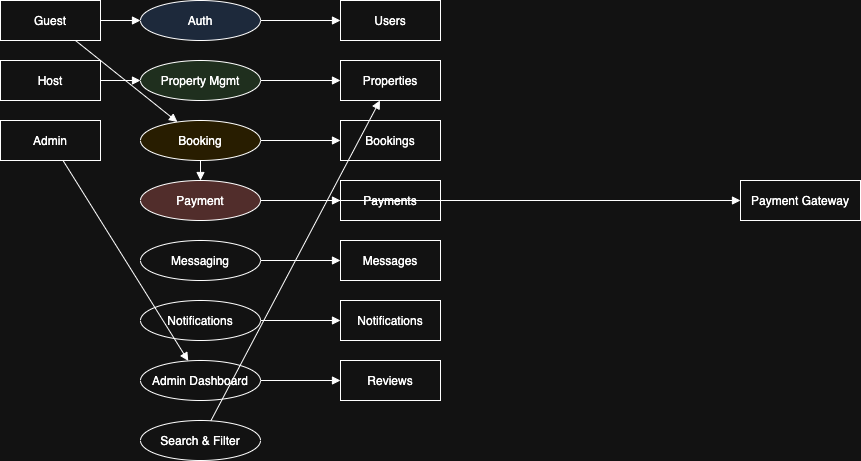

The diagram above was exported from draw.io. Its source (the exported page's mxGraphModel, read from the mxfile embedded in the PNG):
<mxGraphModel dx="938" dy="648" grid="1" gridSize="10" guides="1" tooltips="1" connect="1" arrows="1" fold="1" page="1" pageScale="1" pageWidth="827" pageHeight="1169" math="0" shadow="0">
  <root>
    <mxCell id="0" />
    <mxCell id="1" parent="0" />
    <mxCell id="guest" value="Guest" style="shape=rectangle;" parent="1" vertex="1">
      <mxGeometry x="60" y="40" width="100" height="40" as="geometry" />
    </mxCell>
    <mxCell id="host" value="Host" style="shape=rectangle;" parent="1" vertex="1">
      <mxGeometry x="60" y="100" width="100" height="40" as="geometry" />
    </mxCell>
    <mxCell id="admin" value="Admin" style="shape=rectangle;" parent="1" vertex="1">
      <mxGeometry x="60" y="160" width="100" height="40" as="geometry" />
    </mxCell>
    <mxCell id="gateway" value="Payment Gateway" style="shape=rectangle;" parent="1" vertex="1">
      <mxGeometry x="800" y="220" width="120" height="40" as="geometry" />
    </mxCell>
    <mxCell id="p1" value="Auth" style="ellipse;fillColor=#dae8fc;" parent="1" vertex="1">
      <mxGeometry x="200" y="40" width="120" height="40" as="geometry" />
    </mxCell>
    <mxCell id="p2" value="Property Mgmt" style="ellipse;fillColor=#d5e8d4;" parent="1" vertex="1">
      <mxGeometry x="200" y="100" width="120" height="40" as="geometry" />
    </mxCell>
    <mxCell id="p3" value="Booking" style="ellipse;fillColor=#fff2cc;" parent="1" vertex="1">
      <mxGeometry x="200" y="160" width="120" height="40" as="geometry" />
    </mxCell>
    <mxCell id="p4" value="Payment" style="ellipse;fillColor=#f8cecc;" parent="1" vertex="1">
      <mxGeometry x="200" y="220" width="120" height="40" as="geometry" />
    </mxCell>
    <mxCell id="p5" value="Messaging" style="ellipse;" parent="1" vertex="1">
      <mxGeometry x="200" y="280" width="120" height="40" as="geometry" />
    </mxCell>
    <mxCell id="p6" value="Notifications" style="ellipse;" parent="1" vertex="1">
      <mxGeometry x="200" y="340" width="120" height="40" as="geometry" />
    </mxCell>
    <mxCell id="p7" value="Admin Dashboard" style="ellipse;" parent="1" vertex="1">
      <mxGeometry x="200" y="400" width="120" height="40" as="geometry" />
    </mxCell>
    <mxCell id="p8" value="Search &amp; Filter" style="ellipse;" parent="1" vertex="1">
      <mxGeometry x="200" y="460" width="120" height="40" as="geometry" />
    </mxCell>
    <mxCell id="d1" value="Users" style="shape=database;" parent="1" vertex="1">
      <mxGeometry x="400" y="40" width="100" height="40" as="geometry" />
    </mxCell>
    <mxCell id="d2" value="Properties" style="shape=database;" parent="1" vertex="1">
      <mxGeometry x="400" y="100" width="100" height="40" as="geometry" />
    </mxCell>
    <mxCell id="d3" value="Bookings" style="shape=database;" parent="1" vertex="1">
      <mxGeometry x="400" y="160" width="100" height="40" as="geometry" />
    </mxCell>
    <mxCell id="d4" value="Payments" style="shape=database;" parent="1" vertex="1">
      <mxGeometry x="400" y="220" width="100" height="40" as="geometry" />
    </mxCell>
    <mxCell id="d5" value="Messages" style="shape=database;" parent="1" vertex="1">
      <mxGeometry x="400" y="280" width="100" height="40" as="geometry" />
    </mxCell>
    <mxCell id="d6" value="Notifications" style="shape=database;" parent="1" vertex="1">
      <mxGeometry x="400" y="340" width="100" height="40" as="geometry" />
    </mxCell>
    <mxCell id="d7" value="Reviews" style="shape=database;" parent="1" vertex="1">
      <mxGeometry x="400" y="400" width="100" height="40" as="geometry" />
    </mxCell>
    <mxCell id="e1" style="endArrow=block;" parent="1" source="guest" target="p1" edge="1">
      <mxGeometry relative="1" as="geometry" />
    </mxCell>
    <mxCell id="e2" style="endArrow=block;" parent="1" source="p1" target="d1" edge="1">
      <mxGeometry relative="1" as="geometry" />
    </mxCell>
    <mxCell id="e3" style="endArrow=block;" parent="1" source="host" target="p2" edge="1">
      <mxGeometry relative="1" as="geometry" />
    </mxCell>
    <mxCell id="e4" style="endArrow=block;" parent="1" source="p2" target="d2" edge="1">
      <mxGeometry relative="1" as="geometry" />
    </mxCell>
    <mxCell id="e5" style="endArrow=block;" parent="1" source="guest" target="p3" edge="1">
      <mxGeometry relative="1" as="geometry" />
    </mxCell>
    <mxCell id="e6" style="endArrow=block;" parent="1" source="p3" target="d3" edge="1">
      <mxGeometry relative="1" as="geometry" />
    </mxCell>
    <mxCell id="e7" style="endArrow=block;" parent="1" source="p3" target="p4" edge="1">
      <mxGeometry relative="1" as="geometry" />
    </mxCell>
    <mxCell id="e8" style="endArrow=block;" parent="1" source="p4" target="d4" edge="1">
      <mxGeometry relative="1" as="geometry" />
    </mxCell>
    <mxCell id="e9" style="endArrow=block;" parent="1" source="p4" target="gateway" edge="1">
      <mxGeometry relative="1" as="geometry" />
    </mxCell>
    <mxCell id="e10" style="endArrow=block;" parent="1" source="p5" target="d5" edge="1">
      <mxGeometry relative="1" as="geometry" />
    </mxCell>
    <mxCell id="e11" style="endArrow=block;" parent="1" source="p6" target="d6" edge="1">
      <mxGeometry relative="1" as="geometry" />
    </mxCell>
    <mxCell id="e12" style="endArrow=block;" parent="1" source="admin" target="p7" edge="1">
      <mxGeometry relative="1" as="geometry" />
    </mxCell>
    <mxCell id="e13" style="endArrow=block;" parent="1" source="p7" target="d7" edge="1">
      <mxGeometry relative="1" as="geometry" />
    </mxCell>
    <mxCell id="e14" style="endArrow=block;" parent="1" source="p8" target="d2" edge="1">
      <mxGeometry relative="1" as="geometry" />
    </mxCell>
  </root>
</mxGraphModel>